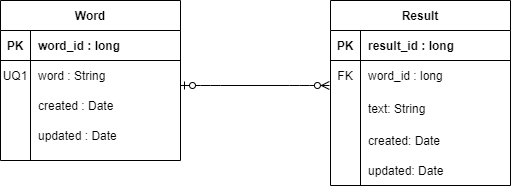

The diagram above was exported from draw.io. Its source (the exported page's mxGraphModel, read from the mxfile embedded in the PNG):
<mxGraphModel dx="868" dy="401" grid="1" gridSize="10" guides="1" tooltips="1" connect="1" arrows="1" fold="1" page="1" pageScale="1" pageWidth="850" pageHeight="1100" math="0" shadow="0">
  <root>
    <mxCell id="0" />
    <mxCell id="1" parent="0" />
    <mxCell id="2" value="Word" style="shape=table;startSize=30;container=1;collapsible=1;childLayout=tableLayout;fixedRows=1;rowLines=0;fontStyle=1;align=center;resizeLast=1;" vertex="1" parent="1">
      <mxGeometry x="170" y="135" width="180" height="160" as="geometry" />
    </mxCell>
    <mxCell id="3" value="" style="shape=partialRectangle;collapsible=0;dropTarget=0;pointerEvents=0;fillColor=none;top=0;left=0;bottom=1;right=0;points=[[0,0.5],[1,0.5]];portConstraint=eastwest;" vertex="1" parent="2">
      <mxGeometry y="30" width="180" height="30" as="geometry" />
    </mxCell>
    <mxCell id="4" value="PK" style="shape=partialRectangle;connectable=0;fillColor=none;top=0;left=0;bottom=0;right=0;fontStyle=1;overflow=hidden;" vertex="1" parent="3">
      <mxGeometry width="30" height="30" as="geometry" />
    </mxCell>
    <mxCell id="5" value="word_id : long" style="shape=partialRectangle;connectable=0;fillColor=none;top=0;left=0;bottom=0;right=0;align=left;spacingLeft=6;fontStyle=1;overflow=hidden;" vertex="1" parent="3">
      <mxGeometry x="30" width="150" height="30" as="geometry" />
    </mxCell>
    <mxCell id="6" value="" style="shape=partialRectangle;collapsible=0;dropTarget=0;pointerEvents=0;fillColor=none;top=0;left=0;bottom=0;right=0;points=[[0,0.5],[1,0.5]];portConstraint=eastwest;" vertex="1" parent="2">
      <mxGeometry y="60" width="180" height="30" as="geometry" />
    </mxCell>
    <mxCell id="7" value="UQ1" style="shape=partialRectangle;connectable=0;fillColor=none;top=0;left=0;bottom=0;right=0;editable=1;overflow=hidden;" vertex="1" parent="6">
      <mxGeometry width="30" height="30" as="geometry" />
    </mxCell>
    <mxCell id="8" value="word : String" style="shape=partialRectangle;connectable=0;fillColor=none;top=0;left=0;bottom=0;right=0;align=left;spacingLeft=6;overflow=hidden;" vertex="1" parent="6">
      <mxGeometry x="30" width="150" height="30" as="geometry" />
    </mxCell>
    <mxCell id="9" value="" style="shape=partialRectangle;collapsible=0;dropTarget=0;pointerEvents=0;fillColor=none;top=0;left=0;bottom=0;right=0;points=[[0,0.5],[1,0.5]];portConstraint=eastwest;" vertex="1" parent="2">
      <mxGeometry y="90" width="180" height="30" as="geometry" />
    </mxCell>
    <mxCell id="10" value="" style="shape=partialRectangle;connectable=0;fillColor=none;top=0;left=0;bottom=0;right=0;editable=1;overflow=hidden;" vertex="1" parent="9">
      <mxGeometry width="30" height="30" as="geometry" />
    </mxCell>
    <mxCell id="11" value="created : Date  " style="shape=partialRectangle;connectable=0;fillColor=none;top=0;left=0;bottom=0;right=0;align=left;spacingLeft=6;overflow=hidden;" vertex="1" parent="9">
      <mxGeometry x="30" width="150" height="30" as="geometry" />
    </mxCell>
    <mxCell id="12" value="" style="shape=partialRectangle;collapsible=0;dropTarget=0;pointerEvents=0;fillColor=none;top=0;left=0;bottom=0;right=0;points=[[0,0.5],[1,0.5]];portConstraint=eastwest;" vertex="1" parent="2">
      <mxGeometry y="120" width="180" height="30" as="geometry" />
    </mxCell>
    <mxCell id="13" value="" style="shape=partialRectangle;connectable=0;fillColor=none;top=0;left=0;bottom=0;right=0;editable=1;overflow=hidden;" vertex="1" parent="12">
      <mxGeometry width="30" height="30" as="geometry" />
    </mxCell>
    <mxCell id="14" value="updated : Date" style="shape=partialRectangle;connectable=0;fillColor=none;top=0;left=0;bottom=0;right=0;align=left;spacingLeft=6;overflow=hidden;" vertex="1" parent="12">
      <mxGeometry x="30" width="150" height="30" as="geometry" />
    </mxCell>
    <mxCell id="15" value="" style="edgeStyle=entityRelationEdgeStyle;fontSize=12;html=1;endArrow=ERzeroToMany;entryX=-0.006;entryY=0.833;entryDx=0;entryDy=0;entryPerimeter=0;endFill=1;startArrow=ERzeroToOne;startFill=1;" edge="1" target="20" parent="1">
      <mxGeometry width="100" height="100" relative="1" as="geometry">
        <mxPoint x="350" y="220" as="sourcePoint" />
        <mxPoint x="510" y="180" as="targetPoint" />
      </mxGeometry>
    </mxCell>
    <mxCell id="16" value="Result" style="shape=table;startSize=30;container=1;collapsible=1;childLayout=tableLayout;fixedRows=1;rowLines=0;fontStyle=1;align=center;resizeLast=1;" vertex="1" parent="1">
      <mxGeometry x="500" y="135" width="180" height="185" as="geometry" />
    </mxCell>
    <mxCell id="17" value="" style="shape=partialRectangle;collapsible=0;dropTarget=0;pointerEvents=0;fillColor=none;top=0;left=0;bottom=1;right=0;points=[[0,0.5],[1,0.5]];portConstraint=eastwest;" vertex="1" parent="16">
      <mxGeometry y="30" width="180" height="30" as="geometry" />
    </mxCell>
    <mxCell id="18" value="PK" style="shape=partialRectangle;connectable=0;fillColor=none;top=0;left=0;bottom=0;right=0;fontStyle=1;overflow=hidden;" vertex="1" parent="17">
      <mxGeometry width="30" height="30" as="geometry" />
    </mxCell>
    <mxCell id="19" value="result_id : long" style="shape=partialRectangle;connectable=0;fillColor=none;top=0;left=0;bottom=0;right=0;align=left;spacingLeft=6;fontStyle=1;overflow=hidden;" vertex="1" parent="17">
      <mxGeometry x="30" width="150" height="30" as="geometry" />
    </mxCell>
    <mxCell id="20" value="" style="shape=partialRectangle;collapsible=0;dropTarget=0;pointerEvents=0;fillColor=none;top=0;left=0;bottom=0;right=0;points=[[0,0.5],[1,0.5]];portConstraint=eastwest;" vertex="1" parent="16">
      <mxGeometry y="60" width="180" height="30" as="geometry" />
    </mxCell>
    <mxCell id="21" value="FK" style="shape=partialRectangle;connectable=0;fillColor=none;top=0;left=0;bottom=0;right=0;editable=1;overflow=hidden;" vertex="1" parent="20">
      <mxGeometry width="30" height="30" as="geometry" />
    </mxCell>
    <mxCell id="22" value="word_id : long" style="shape=partialRectangle;connectable=0;fillColor=none;top=0;left=0;bottom=0;right=0;align=left;spacingLeft=6;overflow=hidden;" vertex="1" parent="20">
      <mxGeometry x="30" width="150" height="30" as="geometry" />
    </mxCell>
    <mxCell id="23" value="" style="shape=partialRectangle;collapsible=0;dropTarget=0;pointerEvents=0;fillColor=none;top=0;left=0;bottom=0;right=0;points=[[0,0.5],[1,0.5]];portConstraint=eastwest;" vertex="1" parent="16">
      <mxGeometry y="90" width="180" height="35" as="geometry" />
    </mxCell>
    <mxCell id="24" value="" style="shape=partialRectangle;connectable=0;fillColor=none;top=0;left=0;bottom=0;right=0;editable=1;overflow=hidden;" vertex="1" parent="23">
      <mxGeometry width="30" height="35" as="geometry" />
    </mxCell>
    <mxCell id="25" value="text: String" style="shape=partialRectangle;connectable=0;fillColor=none;top=0;left=0;bottom=0;right=0;align=left;spacingLeft=6;overflow=hidden;" vertex="1" parent="23">
      <mxGeometry x="30" width="150" height="35" as="geometry" />
    </mxCell>
    <mxCell id="26" value="" style="shape=partialRectangle;collapsible=0;dropTarget=0;pointerEvents=0;fillColor=none;top=0;left=0;bottom=0;right=0;points=[[0,0.5],[1,0.5]];portConstraint=eastwest;" vertex="1" parent="16">
      <mxGeometry y="125" width="180" height="30" as="geometry" />
    </mxCell>
    <mxCell id="27" value="" style="shape=partialRectangle;connectable=0;fillColor=none;top=0;left=0;bottom=0;right=0;editable=1;overflow=hidden;" vertex="1" parent="26">
      <mxGeometry width="30" height="30" as="geometry" />
    </mxCell>
    <mxCell id="28" value="created: Date" style="shape=partialRectangle;connectable=0;fillColor=none;top=0;left=0;bottom=0;right=0;align=left;spacingLeft=6;overflow=hidden;" vertex="1" parent="26">
      <mxGeometry x="30" width="150" height="30" as="geometry" />
    </mxCell>
    <mxCell id="29" value="updated: Date" style="shape=partialRectangle;connectable=0;fillColor=none;top=0;left=0;bottom=0;right=0;align=left;spacingLeft=6;overflow=hidden;" vertex="1" parent="1">
      <mxGeometry x="530" y="290" width="150" height="30" as="geometry" />
    </mxCell>
  </root>
</mxGraphModel>